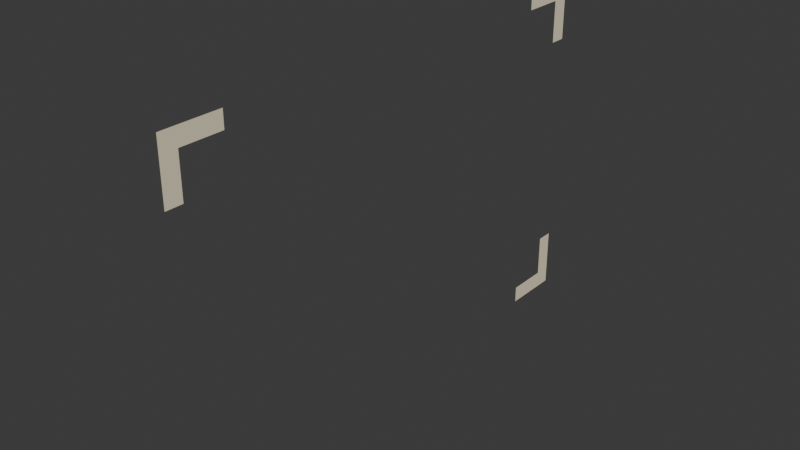 # Source: selector_1l.blend  (saved by Blender 4.0.36; exported with 4.5.12 LTS)
import bpy
from mathutils import Matrix  # noqa: F401  (used for matrix-valued properties, if any)

bpy.ops.wm.read_factory_settings(use_empty=True)
scene = bpy.context.scene
scene.name = 'Scene'

# ---- collections
col_collection = bpy.data.collections.new('Collection'); scene.collection.children.link(col_collection)

# ---- materials (node trees are filled in below, after node groups)
mat_silhouette = bpy.data.materials.new('Silhouette')
mat_silhouette.use_transparent_shadow = False

# ---- material node trees
mat_silhouette.use_nodes = True; mat_silhouette.node_tree.nodes.clear()
_N = mat_silhouette.node_tree.nodes; _L = mat_silhouette.node_tree.links
n0 = _N.new('ShaderNodeBsdfPrincipled'); n0.name = 'Principled BSDF'; n0.location = (10, 300)
n0.distribution = 'GGX'
n0.subsurface_method = 'RANDOM_WALK_SKIN'
n0.inputs[0].default_value = (0.9048, 0.8148, 0.5972, 1.0)
n0.inputs[2].default_value = 1.0
n0.inputs[3].default_value = 1.45
n0.inputs[27].default_value = (0.0, 0.0, 0.0, 1.0)
n0.inputs[28].default_value = 1.0
n1 = _N.new('ShaderNodeOutputMaterial'); n1.name = 'Material Output'; n1.location = (300, 300)
_L.new(n0.outputs[0], n1.inputs[0])
n1.is_active_output = True

# ---- world
world_world = bpy.data.worlds.new('World'); scene.world = world_world
world_world.use_nodes = True; world_world.node_tree.nodes.clear()
_N = world_world.node_tree.nodes; _L = world_world.node_tree.links
n0 = _N.new('ShaderNodeOutputWorld'); n0.name = 'World Output'; n0.location = (300, 300)
n1 = _N.new('ShaderNodeBackground'); n1.name = 'Background'; n1.location = (10, 300)
n1.inputs[0].default_value = (0.05088, 0.05088, 0.05088, 1.0)
_L.new(n1.outputs[0], n0.inputs[0])
n0.is_active_output = True
world_world.color = (0.05088, 0.05088, 0.05088)
world_world.use_sun_shadow = False
world_world.sun_shadow_jitter_overblur = 0.0

# ---- meshes
me_plane_002 = bpy.data.meshes.new('Plane.002')
me_plane_002.from_pydata([(-1.95, 0.0, 0.0), (-1.95, 0.35, -1.9), (-1.95, 0.35, -2.0), (-1.95, 0.1, -0.1), (-1.95, 0.1, -0.35), (-1.95, 0.0, -0.35), (-1.95, 0.0, -1.65), (-1.95, 0.1, -1.65), (-1.95, 0.35, 0.0), (-1.95, 0.1, -1.9), (-1.95, 0.0, -2.0), (-1.95, 0.35, -0.1), (-1.95, 3.0, 0.0), (-1.95, 2.9, -0.1), (-1.95, 2.9, -0.35), (-1.95, 3.0, -0.35), (-1.95, 2.65, 0.0), (-1.95, 2.65, -0.1), (-1.95, 3.0, -2.0), (-1.95, 2.9, -1.9), (-1.95, 2.9, -1.65), (-1.95, 3.0, -1.65), (-1.95, 2.65, -2.0), (-1.95, 2.65, -1.9)], [], [(3, 11, 8, 0), (4, 3, 0, 5), (7, 6, 10, 9), (9, 10, 2, 1), (13, 12, 16, 17), (14, 15, 12, 13), (19, 23, 22, 18), (20, 19, 18, 21)])
_uv = me_plane_002.uv_layers.new(name='UVMap')
_uv.uv.foreach_set('vector', [0.03193, 0.02129, 0.03193, 0.2432, 0.0, 0.2524, 0.0, 0.0, 0.4036, 0.02129, 0.03193, 0.02129, 0.0, 0.0, 0.4063, 0.0, 0.4036, 0.02129, 0.4063, 0.0, 0.0, 0.0, 0.03193, 0.02129, 0.03193, 0.02129, 0.0, 0.0, 0.0, 0.2524, 0.03193, 0.2432, 0.03193, 0.02129, 0.0, 0.0, 0.0, 0.2524, 0.03193, 0.2432, 0.4036, 0.02129, 0.4063, 0.0, 0.0, 0.0, 0.03193, 0.02129, 0.03193, 0.02129, 0.03193, 0.2432, 0.0, 0.2524, 0.0, 0.0, 0.4036, 0.02129, 0.03193, 0.02129, 0.0, 0.0, 0.4063, 0.0])
me_plane_002.materials.append(mat_silhouette)
me_plane_002.update()

# ---- objects
ob_silhouette_r1 = bpy.data.objects.new('Silhouette r1', me_plane_002)

# ---- transforms, parenting, visibility, modifiers, constraints
ob_silhouette_r1.location = (0.0, 0.0, 0.0)

# ---- collection membership
col_collection.objects.link(ob_silhouette_r1)

# ---- scene / render settings (as saved in the file)
scene.frame_start = 1; scene.frame_end = 250; scene.frame_set(0)
scene.render.engine = 'BLENDER_EEVEE_NEXT'
scene.cycles.sampling_pattern = 'TABULATED_SOBOL'
bpy.context.view_layer.update()

# ---- added for rendering (the .blend has no active camera and no usable light): camera, sun
cam_auto = bpy.data.cameras.new('AutoCamera')
cam_auto.lens = 50.0
cam_auto.sensor_width = 36.0
cam_auto.clip_end = 1000.0
ob_auto_camera = bpy.data.objects.new('AutoCamera', cam_auto)
scene.collection.objects.link(ob_auto_camera)
ob_auto_camera.location = (1.38594, -2.50313, 1.66876)
ob_auto_camera.rotation_euler = (1.09748, -7.21219e-08, 0.694738)
scene.camera = ob_auto_camera
light_auto_sun = bpy.data.lights.new('AutoSun', 'SUN')
light_auto_sun.energy = 3.0
light_auto_sun.angle = 0.0523599
ob_auto_sun = bpy.data.objects.new('AutoSun', light_auto_sun)
scene.collection.objects.link(ob_auto_sun)
ob_auto_sun.rotation_euler = (0.872665, 0.174533, 0.523599)
bpy.context.view_layer.update()

